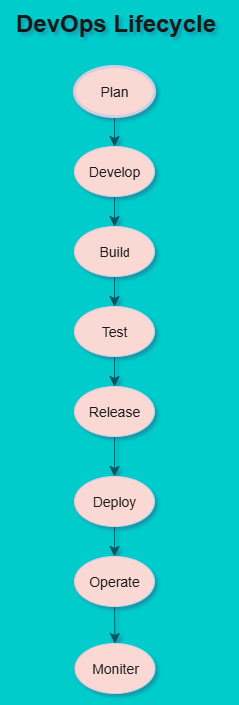

The diagram above was exported from draw.io. Its source (the exported page's mxGraphModel, read from the mxfile embedded in the PNG):
<mxGraphModel dx="1007" dy="451" grid="1" gridSize="9" guides="1" tooltips="1" connect="1" arrows="1" fold="1" page="1" pageScale="1" pageWidth="850" pageHeight="1100" background="#00CCCC" math="0" shadow="1">
  <root>
    <mxCell id="0" />
    <mxCell id="1" parent="0" />
    <mxCell id="mHF2ZJ3FnciP8pFZMkl4-25" style="edgeStyle=none;curved=1;rounded=0;orthogonalLoop=1;jettySize=auto;html=1;exitX=0.5;exitY=1;exitDx=0;exitDy=0;entryX=0.5;entryY=0;entryDx=0;entryDy=0;fontSize=12;startSize=8;endSize=8;labelBackgroundColor=none;strokeColor=#09555B;fontColor=default;" parent="1" source="mHF2ZJ3FnciP8pFZMkl4-1" target="mHF2ZJ3FnciP8pFZMkl4-11" edge="1">
      <mxGeometry relative="1" as="geometry" />
    </mxCell>
    <mxCell id="mHF2ZJ3FnciP8pFZMkl4-1" value="&lt;font style=&quot;font-size: 14px;&quot;&gt;Plan&lt;/font&gt;" style="ellipse;whiteSpace=wrap;html=1;labelBackgroundColor=none;fillColor=#FAD9D5;strokeColor=#D0CEE2;fontColor=#1A1A1A;strokeWidth=3;" parent="1" vertex="1">
      <mxGeometry x="340" y="80" width="80" height="50" as="geometry" />
    </mxCell>
    <mxCell id="mHF2ZJ3FnciP8pFZMkl4-5" style="edgeStyle=none;curved=1;rounded=0;orthogonalLoop=1;jettySize=auto;html=1;exitX=0.5;exitY=0;exitDx=0;exitDy=0;fontSize=12;startSize=8;endSize=8;labelBackgroundColor=none;strokeColor=#09555B;fontColor=default;" parent="1" edge="1">
      <mxGeometry relative="1" as="geometry">
        <mxPoint x="275" y="100" as="sourcePoint" />
        <mxPoint x="275" y="100" as="targetPoint" />
      </mxGeometry>
    </mxCell>
    <mxCell id="mHF2ZJ3FnciP8pFZMkl4-26" style="edgeStyle=none;curved=1;rounded=0;orthogonalLoop=1;jettySize=auto;html=1;exitX=0.5;exitY=1;exitDx=0;exitDy=0;entryX=0.5;entryY=0;entryDx=0;entryDy=0;fontSize=12;startSize=8;endSize=8;labelBackgroundColor=none;strokeColor=#09555B;fontColor=default;" parent="1" source="mHF2ZJ3FnciP8pFZMkl4-11" target="mHF2ZJ3FnciP8pFZMkl4-12" edge="1">
      <mxGeometry relative="1" as="geometry" />
    </mxCell>
    <mxCell id="mHF2ZJ3FnciP8pFZMkl4-11" value="&lt;font style=&quot;font-size: 14px;&quot;&gt;Develop&lt;/font&gt;" style="ellipse;whiteSpace=wrap;html=1;labelBackgroundColor=none;fillColor=#FAD9D5;strokeColor=#D0CEE2;fontColor=#1A1A1A;" parent="1" vertex="1">
      <mxGeometry x="340" y="160" width="80" height="50" as="geometry" />
    </mxCell>
    <mxCell id="mHF2ZJ3FnciP8pFZMkl4-27" style="edgeStyle=none;curved=1;rounded=0;orthogonalLoop=1;jettySize=auto;html=1;exitX=0.5;exitY=1;exitDx=0;exitDy=0;fontSize=12;startSize=8;endSize=8;labelBackgroundColor=none;strokeColor=#09555B;fontColor=default;" parent="1" source="mHF2ZJ3FnciP8pFZMkl4-12" target="mHF2ZJ3FnciP8pFZMkl4-15" edge="1">
      <mxGeometry relative="1" as="geometry" />
    </mxCell>
    <mxCell id="mHF2ZJ3FnciP8pFZMkl4-12" value="&lt;font style=&quot;font-size: 14px;&quot;&gt;Buil&lt;/font&gt;d" style="ellipse;whiteSpace=wrap;html=1;labelBackgroundColor=none;fillColor=#FAD9D5;strokeColor=#D0CEE2;fontColor=#1A1A1A;" parent="1" vertex="1">
      <mxGeometry x="340" y="240" width="80" height="50" as="geometry" />
    </mxCell>
    <mxCell id="mHF2ZJ3FnciP8pFZMkl4-13" style="edgeStyle=none;curved=1;rounded=0;orthogonalLoop=1;jettySize=auto;html=1;exitX=1;exitY=0.5;exitDx=0;exitDy=0;fontSize=12;startSize=8;endSize=8;labelBackgroundColor=none;strokeColor=#09555B;fontColor=default;" parent="1" source="mHF2ZJ3FnciP8pFZMkl4-12" target="mHF2ZJ3FnciP8pFZMkl4-12" edge="1">
      <mxGeometry relative="1" as="geometry" />
    </mxCell>
    <mxCell id="mHF2ZJ3FnciP8pFZMkl4-14" style="edgeStyle=none;curved=1;rounded=0;orthogonalLoop=1;jettySize=auto;html=1;exitX=0.5;exitY=1;exitDx=0;exitDy=0;fontSize=12;startSize=8;endSize=8;labelBackgroundColor=none;strokeColor=#09555B;fontColor=default;" parent="1" source="mHF2ZJ3FnciP8pFZMkl4-12" target="mHF2ZJ3FnciP8pFZMkl4-12" edge="1">
      <mxGeometry relative="1" as="geometry" />
    </mxCell>
    <mxCell id="mHF2ZJ3FnciP8pFZMkl4-29" style="edgeStyle=none;curved=1;rounded=0;orthogonalLoop=1;jettySize=auto;html=1;exitX=0.5;exitY=1;exitDx=0;exitDy=0;entryX=0.5;entryY=0;entryDx=0;entryDy=0;fontSize=12;startSize=8;endSize=8;labelBackgroundColor=none;strokeColor=#09555B;fontColor=default;" parent="1" source="mHF2ZJ3FnciP8pFZMkl4-15" target="mHF2ZJ3FnciP8pFZMkl4-18" edge="1">
      <mxGeometry relative="1" as="geometry" />
    </mxCell>
    <mxCell id="mHF2ZJ3FnciP8pFZMkl4-15" value="&lt;font style=&quot;font-size: 14px;&quot;&gt;Test&lt;/font&gt;" style="ellipse;whiteSpace=wrap;html=1;labelBackgroundColor=none;fillColor=#FAD9D5;strokeColor=#D0CEE2;fontColor=#1A1A1A;" parent="1" vertex="1">
      <mxGeometry x="340" y="320" width="80" height="50" as="geometry" />
    </mxCell>
    <mxCell id="mHF2ZJ3FnciP8pFZMkl4-16" style="edgeStyle=none;curved=1;rounded=0;orthogonalLoop=1;jettySize=auto;html=1;exitX=0.5;exitY=1;exitDx=0;exitDy=0;fontSize=12;startSize=8;endSize=8;labelBackgroundColor=none;strokeColor=#09555B;fontColor=default;" parent="1" source="mHF2ZJ3FnciP8pFZMkl4-15" target="mHF2ZJ3FnciP8pFZMkl4-15" edge="1">
      <mxGeometry relative="1" as="geometry" />
    </mxCell>
    <mxCell id="mHF2ZJ3FnciP8pFZMkl4-32" style="edgeStyle=none;curved=1;rounded=0;orthogonalLoop=1;jettySize=auto;html=1;exitX=0.5;exitY=1;exitDx=0;exitDy=0;entryX=0.5;entryY=0;entryDx=0;entryDy=0;fontSize=12;startSize=8;endSize=8;labelBackgroundColor=none;strokeColor=#09555B;fontColor=default;" parent="1" source="mHF2ZJ3FnciP8pFZMkl4-18" target="mHF2ZJ3FnciP8pFZMkl4-19" edge="1">
      <mxGeometry relative="1" as="geometry" />
    </mxCell>
    <mxCell id="mHF2ZJ3FnciP8pFZMkl4-18" value="&lt;font style=&quot;font-size: 14px;&quot;&gt;Release&lt;/font&gt;" style="ellipse;whiteSpace=wrap;html=1;labelBackgroundColor=none;fillColor=#FAD9D5;strokeColor=#D0CEE2;fontColor=#1A1A1A;" parent="1" vertex="1">
      <mxGeometry x="340" y="400" width="80" height="50" as="geometry" />
    </mxCell>
    <mxCell id="mHF2ZJ3FnciP8pFZMkl4-33" style="edgeStyle=none;curved=1;rounded=0;orthogonalLoop=1;jettySize=auto;html=1;exitX=0.5;exitY=1;exitDx=0;exitDy=0;entryX=0.5;entryY=0;entryDx=0;entryDy=0;fontSize=12;startSize=8;endSize=8;labelBackgroundColor=none;strokeColor=#09555B;fontColor=default;" parent="1" source="mHF2ZJ3FnciP8pFZMkl4-19" target="mHF2ZJ3FnciP8pFZMkl4-22" edge="1">
      <mxGeometry relative="1" as="geometry" />
    </mxCell>
    <mxCell id="mHF2ZJ3FnciP8pFZMkl4-19" value="&lt;font style=&quot;font-size: 14px;&quot;&gt;Deploy&lt;/font&gt;" style="ellipse;whiteSpace=wrap;html=1;labelBackgroundColor=none;fillColor=#FAD9D5;strokeColor=#D0CEE2;fontColor=#1A1A1A;" parent="1" vertex="1">
      <mxGeometry x="340" y="490" width="80" height="50" as="geometry" />
    </mxCell>
    <mxCell id="mHF2ZJ3FnciP8pFZMkl4-20" style="edgeStyle=none;curved=1;rounded=0;orthogonalLoop=1;jettySize=auto;html=1;exitX=0;exitY=0.5;exitDx=0;exitDy=0;fontSize=12;startSize=8;endSize=8;labelBackgroundColor=none;strokeColor=#09555B;fontColor=default;" parent="1" source="mHF2ZJ3FnciP8pFZMkl4-19" target="mHF2ZJ3FnciP8pFZMkl4-19" edge="1">
      <mxGeometry relative="1" as="geometry" />
    </mxCell>
    <mxCell id="mHF2ZJ3FnciP8pFZMkl4-21" style="edgeStyle=none;curved=1;rounded=0;orthogonalLoop=1;jettySize=auto;html=1;exitX=0.5;exitY=1;exitDx=0;exitDy=0;fontSize=12;startSize=8;endSize=8;labelBackgroundColor=none;strokeColor=#09555B;fontColor=default;" parent="1" source="mHF2ZJ3FnciP8pFZMkl4-19" target="mHF2ZJ3FnciP8pFZMkl4-19" edge="1">
      <mxGeometry relative="1" as="geometry" />
    </mxCell>
    <mxCell id="mHF2ZJ3FnciP8pFZMkl4-34" style="edgeStyle=none;curved=1;rounded=0;orthogonalLoop=1;jettySize=auto;html=1;exitX=0.5;exitY=1;exitDx=0;exitDy=0;entryX=0.5;entryY=0;entryDx=0;entryDy=0;fontSize=12;startSize=8;endSize=8;labelBackgroundColor=none;strokeColor=#09555B;fontColor=default;" parent="1" source="mHF2ZJ3FnciP8pFZMkl4-22" target="mHF2ZJ3FnciP8pFZMkl4-23" edge="1">
      <mxGeometry relative="1" as="geometry" />
    </mxCell>
    <mxCell id="mHF2ZJ3FnciP8pFZMkl4-22" value="&lt;font style=&quot;font-size: 14px;&quot;&gt;Operate&lt;/font&gt;" style="ellipse;whiteSpace=wrap;html=1;labelBackgroundColor=none;fillColor=#FAD9D5;strokeColor=#D0CEE2;fontColor=#1A1A1A;" parent="1" vertex="1">
      <mxGeometry x="340" y="570" width="80" height="50" as="geometry" />
    </mxCell>
    <mxCell id="mHF2ZJ3FnciP8pFZMkl4-23" value="&lt;font style=&quot;font-size: 14px;&quot;&gt;Moniter&lt;/font&gt;" style="ellipse;whiteSpace=wrap;html=1;labelBackgroundColor=none;fillColor=#FAD9D5;strokeColor=#D0CEE2;fontColor=#1A1A1A;" parent="1" vertex="1">
      <mxGeometry x="340.5" y="657" width="80" height="50" as="geometry" />
    </mxCell>
    <mxCell id="mHF2ZJ3FnciP8pFZMkl4-24" style="edgeStyle=none;curved=1;rounded=0;orthogonalLoop=1;jettySize=auto;html=1;exitX=0.5;exitY=1;exitDx=0;exitDy=0;fontSize=12;startSize=8;endSize=8;labelBackgroundColor=none;strokeColor=#09555B;fontColor=default;" parent="1" source="mHF2ZJ3FnciP8pFZMkl4-15" target="mHF2ZJ3FnciP8pFZMkl4-15" edge="1">
      <mxGeometry relative="1" as="geometry" />
    </mxCell>
    <mxCell id="mHF2ZJ3FnciP8pFZMkl4-28" style="edgeStyle=none;curved=1;rounded=0;orthogonalLoop=1;jettySize=auto;html=1;entryX=0.5;entryY=0;entryDx=0;entryDy=0;fontSize=12;startSize=8;endSize=8;labelBackgroundColor=none;strokeColor=#09555B;fontColor=default;" parent="1" source="mHF2ZJ3FnciP8pFZMkl4-18" target="mHF2ZJ3FnciP8pFZMkl4-18" edge="1">
      <mxGeometry relative="1" as="geometry" />
    </mxCell>
    <mxCell id="mHF2ZJ3FnciP8pFZMkl4-36" value="&lt;b&gt;&lt;font style=&quot;font-size: 24px;&quot;&gt;DevOps Lifecycle&lt;/font&gt;&lt;/b&gt;" style="text;html=1;align=center;verticalAlign=middle;resizable=0;points=[];autosize=1;strokeColor=none;fillColor=none;fontSize=16;labelBackgroundColor=none;fontColor=#1A1A1A;rounded=0;" parent="1" vertex="1">
      <mxGeometry x="268" y="14" width="225" height="45" as="geometry" />
    </mxCell>
  </root>
</mxGraphModel>